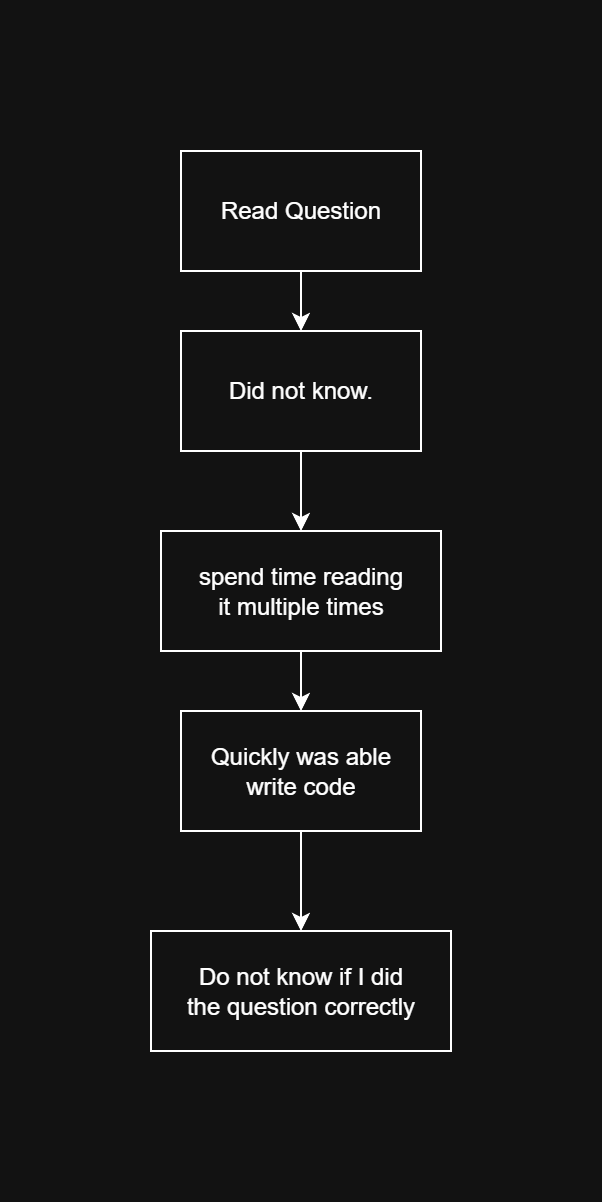

The diagram above was exported from draw.io. Its source (the exported page's mxGraphModel, read from the mxfile embedded in the PNG):
<mxGraphModel dx="1026" dy="786" grid="1" gridSize="10" guides="1" tooltips="1" connect="1" arrows="1" fold="1" page="1" pageScale="1" pageWidth="850" pageHeight="1100" math="0" shadow="0">
  <root>
    <mxCell id="0" />
    <mxCell id="1" parent="0" />
    <mxCell id="i2G94lSHwPyEugUYW2sP-5" style="edgeStyle=orthogonalEdgeStyle;rounded=0;orthogonalLoop=1;jettySize=auto;html=1;exitX=0.5;exitY=1;exitDx=0;exitDy=0;entryX=0.5;entryY=0;entryDx=0;entryDy=0;" edge="1" parent="1" source="i2G94lSHwPyEugUYW2sP-1" target="i2G94lSHwPyEugUYW2sP-2">
      <mxGeometry relative="1" as="geometry" />
    </mxCell>
    <mxCell id="i2G94lSHwPyEugUYW2sP-1" value="Read Question" style="rounded=0;whiteSpace=wrap;html=1;" vertex="1" parent="1">
      <mxGeometry x="365" y="50" width="120" height="60" as="geometry" />
    </mxCell>
    <mxCell id="i2G94lSHwPyEugUYW2sP-6" style="edgeStyle=orthogonalEdgeStyle;rounded=0;orthogonalLoop=1;jettySize=auto;html=1;exitX=0.5;exitY=1;exitDx=0;exitDy=0;entryX=0.5;entryY=0;entryDx=0;entryDy=0;" edge="1" parent="1" source="i2G94lSHwPyEugUYW2sP-2" target="i2G94lSHwPyEugUYW2sP-3">
      <mxGeometry relative="1" as="geometry" />
    </mxCell>
    <mxCell id="i2G94lSHwPyEugUYW2sP-2" value="Did not know." style="rounded=0;whiteSpace=wrap;html=1;" vertex="1" parent="1">
      <mxGeometry x="365" y="140" width="120" height="60" as="geometry" />
    </mxCell>
    <mxCell id="i2G94lSHwPyEugUYW2sP-8" style="edgeStyle=orthogonalEdgeStyle;rounded=0;orthogonalLoop=1;jettySize=auto;html=1;exitX=0.5;exitY=1;exitDx=0;exitDy=0;entryX=0.5;entryY=0;entryDx=0;entryDy=0;" edge="1" parent="1" source="i2G94lSHwPyEugUYW2sP-3" target="i2G94lSHwPyEugUYW2sP-7">
      <mxGeometry relative="1" as="geometry" />
    </mxCell>
    <mxCell id="i2G94lSHwPyEugUYW2sP-3" value="spend time reading&lt;div&gt;it multiple times&lt;/div&gt;" style="rounded=0;whiteSpace=wrap;html=1;" vertex="1" parent="1">
      <mxGeometry x="355" y="240" width="140" height="60" as="geometry" />
    </mxCell>
    <mxCell id="i2G94lSHwPyEugUYW2sP-10" style="edgeStyle=orthogonalEdgeStyle;rounded=0;orthogonalLoop=1;jettySize=auto;html=1;exitX=0.5;exitY=1;exitDx=0;exitDy=0;entryX=0.5;entryY=0;entryDx=0;entryDy=0;" edge="1" parent="1" source="i2G94lSHwPyEugUYW2sP-7" target="i2G94lSHwPyEugUYW2sP-9">
      <mxGeometry relative="1" as="geometry" />
    </mxCell>
    <mxCell id="i2G94lSHwPyEugUYW2sP-7" value="Quickly was able&lt;div&gt;write code&lt;/div&gt;" style="rounded=0;whiteSpace=wrap;html=1;" vertex="1" parent="1">
      <mxGeometry x="365" y="330" width="120" height="60" as="geometry" />
    </mxCell>
    <mxCell id="i2G94lSHwPyEugUYW2sP-9" value="Do not know if I did&lt;div&gt;the question correctly&lt;/div&gt;" style="rounded=0;whiteSpace=wrap;html=1;" vertex="1" parent="1">
      <mxGeometry x="350" y="440" width="150" height="60" as="geometry" />
    </mxCell>
  </root>
</mxGraphModel>